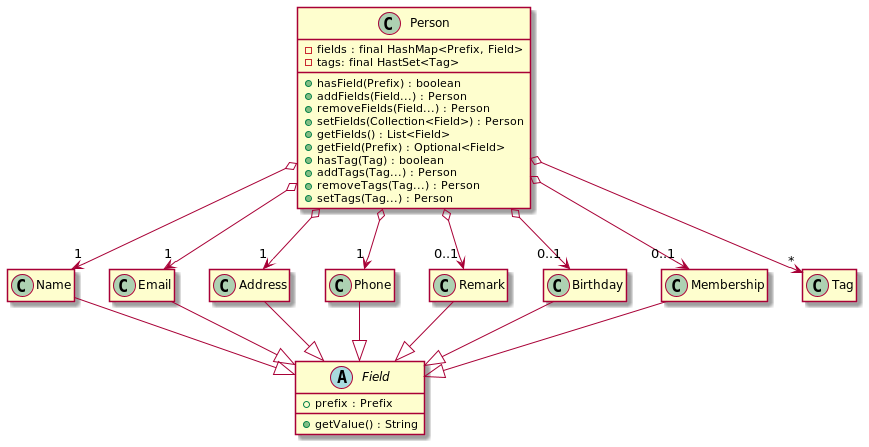

The diagram above was rendered by PlantUML. Its source (embedded in the PNG):
@startuml
hide empty members

class Person {
    - fields : final HashMap<Prefix, Field>
    - tags: final HastSet<Tag>

    + hasField(Prefix) : boolean
    + addFields(Field...) : Person
    + removeFields(Field...) : Person
    + setFields(Collection<Field>) : Person
    + getFields() : List<Field>
    + getField(Prefix) : Optional<Field>
    + hasTag(Tag) : boolean
    + addTags(Tag...) : Person
    + removeTags(Tag...) : Person
    + setTags(Tag...) : Person
}

abstract class Field {
    + prefix : Prefix

    + getValue() : String
}

class Name
class Email
class Address
class Phone
class Remark
class Birthday
class Membership
class Tag

Person o--> "1" Name
Person o--> "1" Email
Person o--> "1" Address
Person o--> "1" Phone
Person o--> "0..1" Remark
Person o--> "0..1" Birthday
Person o--> "0..1" Membership
Person o--> "*" Tag

Name --|> Field
Email --|> Field
Address --|> Field
Phone --|> Field
Remark --|> Field
Birthday --|> Field
Membership --|> Field

@enduml